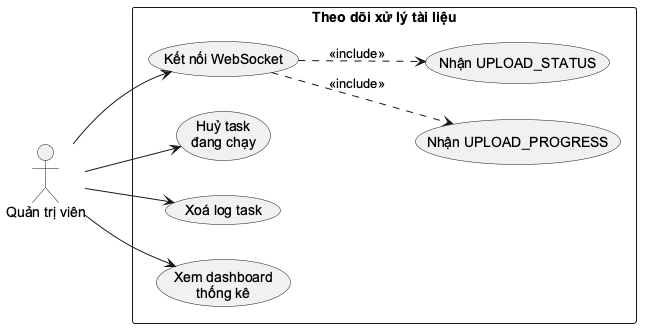

The diagram above was rendered by PlantUML. Its source (embedded in the PNG):
@startuml
skinparam monochrome true
skinparam shadowing false
skinparam defaultFontName "Arial"
left to right direction
actor "Quản trị viên" as Admin
rectangle "Theo dõi xử lý tài liệu" {
  usecase "Kết nối WebSocket" as WS
  usecase "Nhận UPLOAD_PROGRESS" as Progress
  usecase "Nhận UPLOAD_STATUS" as Status
  usecase "Huỷ task\nđang chạy" as Cancel
  usecase "Xoá log task" as DeleteTask
  usecase "Xem dashboard\nthống kê" as Dash
}
Admin --> WS
WS ..> Progress : <<include>>
WS ..> Status : <<include>>
Admin --> Cancel
Admin --> DeleteTask
Admin --> Dash
@enduml